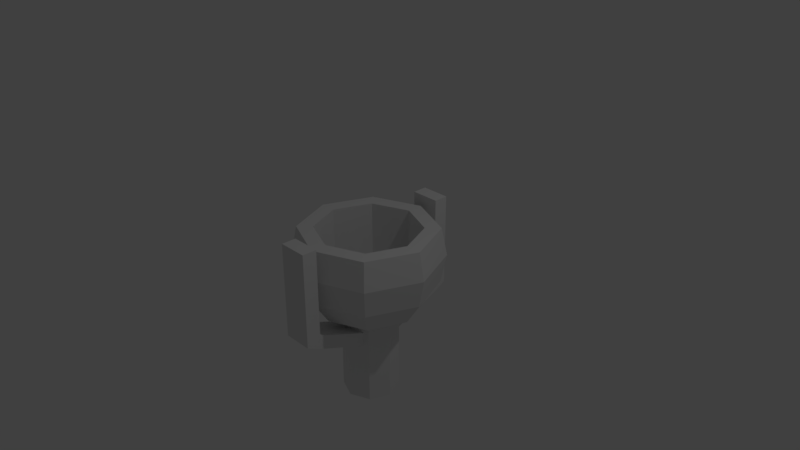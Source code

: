 # Source: Item_ConcreteCannon.blend  (saved by Blender 2.78.0; exported with 4.5.12 LTS)
import bpy
from mathutils import Matrix  # noqa: F401  (used for matrix-valued properties, if any)

bpy.ops.wm.read_factory_settings(use_empty=True)
scene = bpy.context.scene
scene.name = 'Scene'

# ---- collections
col_collection_1 = bpy.data.collections.new('Collection 1'); scene.collection.children.link(col_collection_1)

# ---- materials (node trees are filled in below, after node groups)
mat_item_metala = bpy.data.materials.new('Item_Metala')
mat_item_metala.alpha_threshold = 0.0
mat_item_metala.use_transparent_shadow = False
mat_item_metala.roughness = 0.5

# ---- material node trees

# ---- world
world_world = bpy.data.worlds.new('World'); scene.world = world_world
world_world.color = (0.05088, 0.05088, 0.05088)
world_world.use_sun_shadow = False
world_world.sun_shadow_jitter_overblur = 0.0
world_world.cycles.sampling_method = 'MANUAL'

# ---- cameras
cam_camera = bpy.data.cameras.new('Camera')
cam_camera.clip_end = 100.0
cam_camera.lens = 35.0
cam_camera.sensor_width = 32.0
cam_camera.sensor_height = 18.0
cam_camera.ortho_scale = 7.314
cam_camera.dof.focus_distance = 0.0
cam_camera.dof.aperture_fstop = 128.0

# ---- lights
light_lamp = bpy.data.lights.new('Lamp', 'POINT')
light_lamp.transmission_factor = 0.0
light_lamp.cutoff_distance = 30.0
light_lamp.energy = 100.0
light_lamp.shadow_buffer_clip_start = 1.001
light_lamp.shadow_soft_size = 0.1
light_lamp.shadow_maximum_resolution = 0.006
light_lamp.use_absolute_resolution = True

# ---- meshes
me_cube_001 = bpy.data.meshes.new('Cube.001')
me_cube_001.from_pydata([(-1.0, -5.0, 1.5), (-1.0, -5.0, 2.5), (-1.0, 5.0, 1.5), (-1.0, 5.0, 2.5), (1.0, -5.0, 1.5), (1.0, -5.0, 2.5), (1.0, 5.0, 1.5), (1.0, 5.0, 2.5), (-1.0, 6.0, 2.0), (-1.0, 6.0, 2.5), (1.0, 6.0, 2.0), (1.0, 6.0, 2.5), (-1.0, -6.0, 2.0), (-1.0, -6.0, 2.5), (1.0, -6.0, 2.0), (1.0, -6.0, 2.5), (-1.0, 5.0, 8.5), (1.0, 5.0, 8.5), (-1.0, 6.0, 8.5), (1.0, 6.0, 8.5), (-1.0, -5.0, 8.5), (1.0, -5.0, 8.5), (-1.0, -6.0, 8.5), (1.0, -6.0, 8.5), (1.0, 0.0, -0.5), (-1.0, 0.0, -0.5), (-1.0, 0.0, 0.5), (1.0, 0.0, 0.5)], [], [(0, 1, 26, 25), (2, 3, 9, 8), (6, 7, 27, 24), (1, 0, 12, 13), (2, 6, 24, 25), (7, 3, 26, 27), (8, 9, 11, 10), (7, 6, 10, 11), (6, 2, 8, 10), (11, 9, 18, 19), (14, 15, 13, 12), (0, 4, 14, 12), (1, 13, 22, 20), (4, 5, 15, 14), (16, 17, 19, 18), (7, 11, 19, 17), (3, 7, 17, 16), (9, 3, 16, 18), (21, 20, 22, 23), (13, 15, 23, 22), (5, 1, 20, 21), (15, 5, 21, 23), (25, 26, 3, 2), (25, 24, 4, 0), (27, 26, 1, 5), (24, 27, 5, 4)])
_uv = me_cube_001.uv_layers.new(name='UVMap')
_uv.uv.foreach_set('vector', [0.8, 0.5251, 0.75, 0.5251, 0.85, 0.2864, 0.9, 0.2864, 0.8, 0.04774, 0.75, 0.04774, 0.75, 0.0, 0.775, 0.0, 0.35, 0.5251, 0.3, 0.5251, 0.4, 0.2864, 0.45, 0.2864, 0.75, 0.5251, 0.8, 0.5251, 0.775, 0.5729, 0.75, 0.5729, 1.0, 0.4888, 0.9, 0.4888, 0.9, 0.3102, 1.0, 0.3102, 1.0, 1.0, 0.9, 1.0, 0.9, 0.7613, 1.0, 0.7613, 0.1, 0.5729, 0.1, 0.5967, 0.0, 0.5967, 0.0, 0.5729, 0.3, 0.5251, 0.35, 0.5251, 0.325, 0.5729, 0.3, 0.5729, 0.9, 0.4888, 1.0, 0.4888, 1.0, 0.5226, 0.9, 0.5226, 0.0, 0.5967, 0.1, 0.5967, 0.1, 0.8832, 2.98e-08, 0.8832, 0.1, 0.8832, 0.1, 0.8593, 0.2, 0.8593, 0.2, 0.8832, 1.0, 0.05333, 0.9, 0.05333, 0.9, 0.0, 1.0, 0.0, 0.75, 0.5251, 0.75, 0.5729, 0.45, 0.5729, 0.45, 0.5251, 0.35, 0.04774, 0.3, 0.04774, 0.3, 0.0, 0.325, 0.0, 0.85, 0.5729, 0.85, 0.6684, 0.8, 0.6684, 0.8, 0.5729, 0.3, 0.5251, 0.3, 0.5729, 0.0, 0.5729, 0.0, 0.5251, 0.4, 0.8593, 0.3, 0.8593, 0.3, 0.5729, 0.4, 0.5729, 0.75, 0.0, 0.75, 0.04774, 0.45, 0.04774, 0.45, 4.553e-08, 0.85, 0.6684, 0.85, 0.5729, 0.9, 0.5729, 0.9, 0.6684, 0.2, 0.8593, 0.1, 0.8593, 0.1, 0.5729, 0.2, 0.5729, 0.3, 0.8593, 0.2, 0.8593, 0.2, 0.5729, 0.3, 0.5729, 0.3, 0.0, 0.3, 0.04774, 4.768e-08, 0.04774, 4.768e-08, 0.0, 0.9, 0.2864, 0.85, 0.2864, 0.75, 0.04774, 0.8, 0.04774, 1.0, 0.3102, 0.9, 0.3102, 0.9, 0.05333, 1.0, 0.05333, 1.0, 0.7613, 0.9, 0.7613, 0.9, 0.5226, 1.0, 0.5226, 0.45, 0.2864, 0.4, 0.2864, 0.3, 0.04774, 0.35, 0.04774])
me_cube_001.materials.append(mat_item_metala)
me_cube_001.use_remesh_preserve_volume = False
me_cube_001.use_remesh_preserve_attributes = False
me_cube_001.use_mirror_vertex_groups = False
me_cube_001.update()
me_sphere = bpy.data.meshes.new('Sphere')
me_sphere.from_pydata([(0.5002, 0.5002, 0.3827), (0.7071, 0.7071, -4.371e-08), (0.6533, 0.6533, -0.3827), (0.5, 0.5, -0.7071), (0.2706, 0.2706, -0.9239), (0.7074, 1.634e-07, 0.3827), (1.0, 1.336e-07, -4.371e-08), (0.9239, 1.634e-07, -0.3827), (0.7071, 1.634e-07, -0.7071), (0.3827, 1.485e-07, -0.9239), (0.5002, -0.5002, 0.3827), (0.7071, -0.7071, -4.371e-08), (0.6533, -0.6533, -0.3827), (0.5, -0.5, -0.7071), (0.2706, -0.2706, -0.9239), (4.224e-08, -0.7074, 0.3827), (1.244e-08, -1.0, -4.371e-08), (4.224e-08, -0.9239, -0.3827), (1.244e-08, -0.7071, -0.7071), (1.244e-08, -0.3827, -0.9239), (-0.5002, -0.5002, 0.3827), (-0.7071, -0.7071, -4.371e-08), (-0.6533, -0.6533, -0.3827), (-0.5, -0.5, -0.7071), (-0.2706, -0.2706, -0.9239), (0.2706, 0.2706, -2.024), (-0.7074, 1.073e-07, 0.3827), (-1.0, 1.634e-07, -4.371e-08), (-0.9239, 1.038e-07, -0.3827), (-0.7071, 1.634e-07, -0.7071), (-0.3827, 1.634e-07, -0.9239), (-0.5002, 0.5002, 0.3827), (-0.7071, 0.7071, -4.371e-08), (-0.6533, 0.6533, -0.3827), (-0.5, 0.5, -0.7071), (-0.2706, 0.2706, -0.9239), (-1.225e-08, 0.7074, 0.3827), (1.244e-08, 1.0, -4.371e-08), (-4.717e-08, 0.9239, -0.3827), (-1.736e-08, 0.7071, -0.7071), (-2.462e-09, 0.3827, -0.9239), (0.6533, 0.6533, 0.3827), (0.9239, 1.634e-07, 0.3827), (0.6533, -0.6533, 0.3827), (4.224e-08, -0.9239, 0.3827), (-0.6533, -0.6533, 0.3827), (-0.9239, 1.038e-07, 0.3827), (-0.6533, 0.6533, 0.3827), (-4.717e-08, 0.9239, 0.3827), (0.5002, 0.5002, -0.4173), (0.7074, 1.634e-07, -0.4173), (0.5002, -0.5002, -0.4173), (4.224e-08, -0.7074, -0.4173), (-0.5002, -0.5002, -0.4173), (-0.7074, 1.073e-07, -0.4173), (-0.5002, 0.5002, -0.4173), (-1.225e-08, 0.7074, -0.4173), (0.3001, 0.3001, -0.7173), (0.4244, 1.517e-07, -0.7173), (0.3001, -0.3001, -0.7173), (4.169e-08, -0.4244, -0.7173), (-0.3001, -0.3001, -0.7173), (-0.4244, 1.18e-07, -0.7173), (-0.3001, 0.3001, -0.7173), (8.992e-09, 0.4244, -0.7173), (0.3827, 1.485e-07, -2.024), (0.2706, -0.2706, -2.024), (7.18e-08, -0.3827, -2.024), (-0.2706, -0.2706, -2.024), (-0.3827, 1.634e-07, -2.024), (-0.2706, 0.2706, -2.024), (5.69e-08, 0.3827, -2.024)], [], [(38, 37, 1, 2), (9, 14, 66, 65), (39, 38, 2, 3), (37, 48, 41, 1), (40, 39, 3, 4), (4, 9, 65, 25), (3, 2, 7, 8), (1, 41, 42, 6), (4, 3, 8, 9), (2, 1, 6, 7), (9, 8, 13, 14), (7, 6, 11, 12), (30, 35, 70, 69), (8, 7, 12, 13), (6, 42, 43, 11), (14, 13, 18, 19), (12, 11, 16, 17), (65, 66, 67, 68, 69, 70, 71, 25), (13, 12, 17, 18), (11, 43, 44, 16), (35, 40, 71, 70), (18, 17, 22, 23), (16, 44, 45, 21), (19, 18, 23, 24), (17, 16, 21, 22), (23, 22, 28, 29), (21, 45, 46, 27), (24, 23, 29, 30), (22, 21, 27, 28), (40, 4, 25, 71), (30, 29, 34, 35), (28, 27, 32, 33), (19, 24, 68, 67), (29, 28, 33, 34), (27, 46, 47, 32), (33, 32, 37, 38), (36, 31, 55, 56), (14, 19, 67, 66), (34, 33, 38, 39), (32, 47, 48, 37), (35, 34, 39, 40), (0, 5, 42, 41), (5, 10, 43, 42), (10, 15, 44, 43), (15, 20, 45, 44), (20, 26, 46, 45), (26, 31, 47, 46), (31, 36, 48, 47), (36, 0, 41, 48), (56, 55, 63, 64), (26, 20, 53, 54), (15, 10, 51, 52), (5, 0, 49, 50), (0, 36, 56, 49), (31, 26, 54, 55), (20, 15, 52, 53), (10, 5, 50, 51), (57, 64, 63, 62, 61, 60, 59, 58), (54, 53, 61, 62), (52, 51, 59, 60), (50, 49, 57, 58), (49, 56, 64, 57), (55, 54, 62, 63), (53, 52, 60, 61), (51, 50, 58, 59), (24, 30, 69, 68)])
_uv = me_sphere.uv_layers.new(name='UVMap')
_uv.uv.foreach_set('vector', [0.43, 0.2782, 0.5097, 0.2846, 0.4976, 0.4025, 0.4188, 0.3871, 0.3383, 0.61, 0.2957, 0.6149, 0.2957, 0.3767, 0.3383, 0.3718, 0.3592, 0.2602, 0.43, 0.2782, 0.4188, 0.3871, 0.3507, 0.3435, 0.5097, 0.2846, 0.5863, 0.2782, 0.5752, 0.3871, 0.4976, 0.4025, 0.7931, 0.1742, 0.8547, 0.2012, 0.7761, 0.2846, 0.7506, 0.2193, 0.6008, 0.9253, 0.5406, 0.9253, 0.5406, 0.6872, 0.6008, 0.6872, 0.3241, 0.759, 0.3412, 0.8339, 0.1959, 0.8339, 0.2129, 0.759, 0.3471, 0.9185, 0.3412, 0.9997, 0.1959, 0.9997, 0.1899, 0.9185, 0.7506, 0.2193, 0.7761, 0.2846, 0.6649, 0.2846, 0.6904, 0.2193, 0.3412, 0.8339, 0.3471, 0.9185, 0.1899, 0.9185, 0.1959, 0.8339, 0.6904, 0.2193, 0.6649, 0.2846, 0.5863, 0.2012, 0.6479, 0.1742, 0.06811, 0.3871, 0.1469, 0.3718, 0.159, 0.4897, 0.07924, 0.496, 0.9916, 0.6406, 0.949, 0.6455, 0.949, 0.4073, 0.9916, 0.4025, 0.0, 0.4308, 0.06811, 0.3871, 0.07924, 0.496, 0.008522, 0.5141, 0.1469, 0.3718, 0.2244, 0.3871, 0.2356, 0.496, 0.159, 0.4897, 0.6479, 0.1742, 0.5863, 0.2012, 0.5863, 0.08335, 0.6479, 0.1104, 0.07924, 0.496, 0.159, 0.4897, 0.159, 0.6564, 0.07924, 0.6501, 0.9574, 0.3971, 0.8973, 0.3971, 0.8547, 0.352, 0.8547, 0.2882, 0.8973, 0.2431, 0.9574, 0.2431, 1.0, 0.2882, 1.0, 0.352, 0.008522, 0.5141, 0.07924, 0.496, 0.07924, 0.6501, 0.008522, 0.632, 0.159, 0.4897, 0.2356, 0.496, 0.2356, 0.6501, 0.159, 0.6564, 0.949, 0.6455, 0.8889, 0.6455, 0.8889, 0.4073, 0.949, 0.4073, 0.008522, 0.632, 0.07924, 0.6501, 0.06811, 0.759, 4.898e-08, 0.7153, 0.7577, 0.4025, 0.8352, 0.4178, 0.8463, 0.5267, 0.7697, 0.5203, 0.6479, 0.1104, 0.5863, 0.08335, 0.6649, 0.0, 0.6904, 0.06528, 0.6789, 0.4178, 0.7577, 0.4025, 0.7697, 0.5203, 0.69, 0.5267, 0.6193, 0.5447, 0.69, 0.5267, 0.69, 0.6807, 0.6193, 0.6626, 0.7697, 0.5203, 0.8463, 0.5267, 0.8463, 0.6807, 0.7697, 0.687, 0.6904, 0.06528, 0.6649, 0.0, 0.7761, 0.0, 0.7506, 0.06528, 0.69, 0.5267, 0.7697, 0.5203, 0.7697, 0.687, 0.69, 0.6807, 0.8889, 0.6455, 0.8463, 0.6406, 0.8463, 0.4025, 0.8889, 0.4073, 0.7506, 0.06528, 0.7761, 0.0, 0.8547, 0.08335, 0.7931, 0.1104, 0.4188, 0.01532, 0.4976, 0.0, 0.5097, 0.1179, 0.43, 0.1242, 0.9574, 0.2382, 0.9149, 0.2431, 0.9149, 0.004889, 0.9574, 0.0, 0.3507, 0.05894, 0.4188, 0.01532, 0.43, 0.1242, 0.3592, 0.1423, 0.4976, 0.0, 0.5752, 0.01532, 0.5863, 0.1242, 0.5097, 0.1179, 0.43, 0.1242, 0.5097, 0.1179, 0.5097, 0.2846, 0.43, 0.2782, 0.4294, 0.6962, 0.5406, 0.6962, 0.5406, 0.8694, 0.4294, 0.8694, 0.2957, 0.6149, 0.2356, 0.6149, 0.2356, 0.3767, 0.2957, 0.3767, 0.3592, 0.1423, 0.43, 0.1242, 0.43, 0.2782, 0.3592, 0.2602, 0.5097, 0.1179, 0.5863, 0.1242, 0.5863, 0.2782, 0.5097, 0.2846, 0.7931, 0.1104, 0.8547, 0.08335, 0.8547, 0.2012, 0.7931, 0.1742, 0.231, 0.3283, 0.3096, 0.2449, 0.3507, 0.2629, 0.248, 0.3718, 0.3096, 0.2449, 0.3096, 0.1269, 0.3507, 0.1089, 0.3507, 0.2629, 0.3096, 0.1269, 0.231, 0.04356, 0.248, 1.298e-08, 0.3507, 0.1089, 0.231, 0.04356, 0.1197, 0.04356, 0.1027, 0.0, 0.248, 1.298e-08, 0.1197, 0.04356, 0.04109, 0.1269, 1.225e-08, 0.1089, 0.1027, 0.0, 0.04109, 0.1269, 0.04109, 0.2449, 0.0, 0.2629, 1.225e-08, 0.1089, 0.04109, 0.2449, 0.1197, 0.3283, 0.1027, 0.3718, 0.0, 0.2629, 0.1197, 0.3283, 0.231, 0.3283, 0.248, 0.3718, 0.1027, 0.3718, 0.4294, 0.8694, 0.5406, 0.8694, 0.5184, 0.9282, 0.4516, 0.9282, 0.07866, 0.768, 0.1899, 0.768, 0.1899, 0.9412, 0.07866, 0.9412, 0.8878, 0.6961, 0.9991, 0.6961, 0.9991, 0.8693, 0.8878, 0.8693, 0.6979, 0.6961, 0.8092, 0.6961, 0.8092, 0.8693, 0.6979, 0.8693, 0.3507, 0.6872, 0.4294, 0.6962, 0.4294, 0.8694, 0.3507, 0.8604, 0.0, 0.759, 0.07866, 0.768, 0.07866, 0.9412, 1.225e-08, 0.9322, 0.8092, 0.687, 0.8878, 0.6961, 0.8878, 0.8693, 0.8092, 0.8603, 0.6193, 0.687, 0.6979, 0.6961, 0.6979, 0.8693, 0.6193, 0.8603, 0.5184, 0.4594, 0.5656, 0.5094, 0.5656, 0.5802, 0.5184, 0.6302, 0.4516, 0.6302, 0.4044, 0.5802, 0.4044, 0.5094, 0.4516, 0.4594, 0.07866, 0.9412, 0.1899, 0.9412, 0.1676, 1.0, 0.1009, 1.0, 0.8878, 0.8693, 0.9991, 0.8693, 0.9768, 0.9281, 0.9101, 0.9281, 0.6979, 0.8693, 0.8092, 0.8693, 0.7869, 0.9281, 0.7202, 0.9281, 0.5406, 0.4025, 0.6193, 0.4858, 0.5656, 0.5094, 0.5184, 0.4594, 0.6193, 0.6038, 0.5406, 0.6872, 0.5184, 0.6302, 0.5656, 0.5802, 0.4294, 0.6872, 0.3507, 0.6038, 0.4044, 0.5802, 0.4516, 0.6302, 0.3507, 0.4858, 0.4294, 0.4025, 0.4516, 0.4594, 0.4044, 0.5094, 0.9149, 0.2431, 0.8547, 0.2431, 0.8547, 0.004889, 0.9149, 0.004889])
me_sphere.materials.append(mat_item_metala)
me_sphere.use_remesh_preserve_volume = False
me_sphere.use_remesh_preserve_attributes = False
me_sphere.use_mirror_vertex_groups = False
me_sphere.update()

# ---- objects
ob_cube = bpy.data.objects.new('Cube', me_cube_001)
ob_concretecannon = bpy.data.objects.new('ConcreteCannon', me_sphere)
ob_lamp = bpy.data.objects.new('Lamp', light_lamp)
ob_camera = bpy.data.objects.new('Camera', cam_camera)

# ---- transforms, parenting, visibility, modifiers, constraints
ob_cube.location = (0.0, 0.0, -1.2)
ob_cube.scale = (0.2, 0.2, 0.2)
ob_cube.lineart.crease_threshold = 0.0
ob_concretecannon.location = (0.0, 0.0, 0.0)
ob_concretecannon.lineart.crease_threshold = 0.0
ob_lamp.location = (4.076, 1.005, 5.904)
ob_lamp.rotation_euler = (0.6503, 0.05522, 1.866)
ob_lamp.lock_rotations_4d = False
ob_lamp.empty_display_type = 'ARROWS'
ob_lamp.color = (0.0, 0.0, 0.0, 0.0)
ob_lamp.lineart.crease_threshold = 0.0
ob_camera.location = (7.481, -6.508, 5.344)
ob_camera.rotation_euler = (1.109, 0.0, 0.8149)
ob_camera.lock_rotations_4d = False
ob_camera.empty_display_type = 'ARROWS'
ob_camera.color = (0.0, 0.0, 0.0, 0.0)
ob_camera.display_type = 'WIRE'
ob_camera.lineart.crease_threshold = 0.0

# ---- collection membership
col_collection_1.objects.link(ob_cube)
col_collection_1.objects.link(ob_concretecannon)
col_collection_1.objects.link(ob_lamp)
col_collection_1.objects.link(ob_camera)

# ---- scene / render settings (as saved in the file)
scene.camera = ob_camera
scene.frame_start = 1; scene.frame_end = 250; scene.frame_set(143)
scene.render.engine = 'BLENDER_EEVEE_NEXT'
scene.render.resolution_percentage = 50
scene.render.dither_intensity = 0.0
scene.cycles.use_denoising = False
scene.cycles.samples = 128
scene.cycles.sampling_pattern = 'TABULATED_SOBOL'
scene.cycles.light_sampling_threshold = 0.0
scene.cycles.use_adaptive_sampling = False
scene.cycles.use_light_tree = False
scene.cycles.blur_glossy = 0.0
scene.cycles.sample_clamp_indirect = 0.0
scene.view_settings.view_transform = 'Standard'
bpy.context.view_layer.update()
